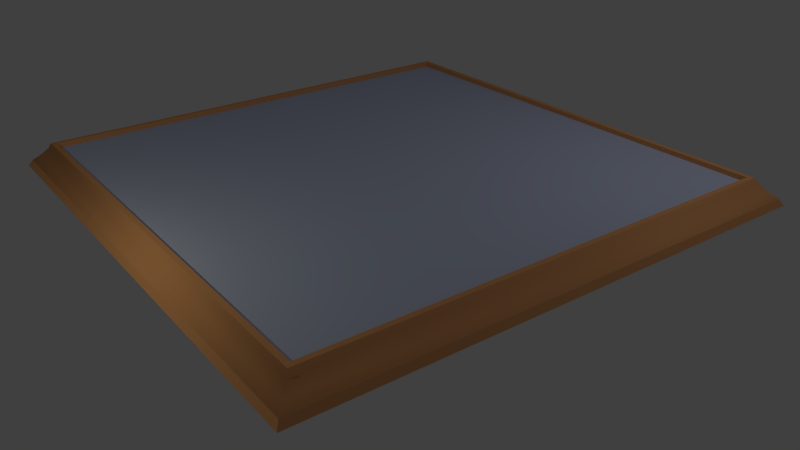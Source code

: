 # Source: ChalkBoard.blend  (saved by Blender 2.78.0; exported with 4.5.12 LTS)
import bpy
from mathutils import Matrix  # noqa: F401  (used for matrix-valued properties, if any)

bpy.ops.wm.read_factory_settings(use_empty=True)
scene = bpy.context.scene
scene.name = 'Scene'

# ---- collections
col_collection_1 = bpy.data.collections.new('Collection 1'); scene.collection.children.link(col_collection_1)

# ---- materials (node trees are filled in below, after node groups)
mat_board_surface = bpy.data.materials.new('Board Surface')
mat_board_surface.alpha_threshold = 0.0
mat_board_surface.use_transparent_shadow = False
mat_board_surface.diffuse_color = (0.551, 0.606, 0.8, 1.0)
mat_board_surface.roughness = 0.5
mat_board_surface.line_color = (0.0, 0.0, 0.0, 1.0)
mat_wood_frame = bpy.data.materials.new('Wood Frame')
mat_wood_frame.alpha_threshold = 0.0
mat_wood_frame.use_transparent_shadow = False
mat_wood_frame.preview_render_type = 'SHADERBALL'
mat_wood_frame.diffuse_color = (0.8, 0.3705, 0.152, 1.0)
mat_wood_frame.specular_color = (1.0, 0.7004, 0.5443)
mat_wood_frame.roughness = 0.5
mat_wood_frame.specular_intensity = 0.1241
mat_wood_frame.line_color = (0.0, 0.0, 0.0, 1.0)

# ---- material node trees

# ---- world
world_world = bpy.data.worlds.new('World'); scene.world = world_world
world_world.color = (0.05088, 0.05088, 0.05088)
world_world.use_sun_shadow = False
world_world.sun_shadow_jitter_overblur = 0.0
world_world.cycles.sampling_method = 'NONE'
world_world.cycles.sample_map_resolution = 256

# ---- cameras
cam_camera = bpy.data.cameras.new('Camera')
cam_camera.clip_end = 100.0
cam_camera.lens = 35.0
cam_camera.sensor_width = 32.0
cam_camera.sensor_height = 18.0
cam_camera.ortho_scale = 7.314
cam_camera.dof.focus_distance = 0.0
cam_camera.dof.aperture_fstop = 128.0

# ---- lights
light_point = bpy.data.lights.new('Point', 'POINT')
light_point.color = (0.9927, 1.0, 0.7733)
light_point.transmission_factor = 0.0
light_point.energy = 61.0
light_point.shadow_buffer_clip_start = 0.5
light_point.shadow_soft_size = 0.1
light_point.shadow_maximum_resolution = 0.006
light_point.use_absolute_resolution = True
light_point.cycles.use_multiple_importance_sampling = False
light_lamp = bpy.data.lights.new('Lamp', 'POINT')
light_lamp.transmission_factor = 0.0
light_lamp.cutoff_distance = 30.0
light_lamp.energy = 100.0
light_lamp.shadow_buffer_clip_start = 1.001
light_lamp.shadow_soft_size = 0.1
light_lamp.shadow_maximum_resolution = 0.006
light_lamp.use_absolute_resolution = True
light_lamp.cycles.use_multiple_importance_sampling = False

# ---- meshes
me_cube = bpy.data.meshes.new('Cube')
me_cube.from_pydata([(4.44, 4.44, 0.001474), (4.44, -4.44, 0.001474), (-4.44, -4.44, 0.001474), (-4.44, 4.44, 0.001474), (4.086, 4.086, 0.4428), (4.086, -4.086, 0.4428), (-4.086, -4.086, 0.4428), (-4.086, 4.086, 0.4428), (4.134, 4.134, 0.3468), (4.134, -4.134, 0.3468), (-4.134, -4.134, 0.3468), (-4.134, 4.134, 0.3468), (4.377, 4.377, 0.1104), (4.377, -4.377, 0.1104), (-4.377, -4.377, 0.1104), (-4.377, 4.377, 0.1104), (-4.251, 4.251, 0.2192), (-4.251, -4.251, 0.2192), (4.251, -4.251, 0.2192), (4.251, 4.251, 0.2192), (4.0, 4.0, 0.4428), (4.0, -4.0, 0.4428), (-4.0, -4.0, 0.4428), (-4.0, 4.0, 0.4428), (4.0, 4.0, 0.3622), (4.0, -4.0, 0.3622), (-4.0, -4.0, 0.3622), (-4.0, 4.0, 0.3622)], [], [(0, 1, 2, 3), (7, 6, 22, 23), (8, 4, 5, 9), (9, 5, 6, 10), (10, 6, 7, 11), (12, 0, 3, 15), (19, 8, 9, 18), (18, 9, 10, 17), (17, 10, 11, 16), (4, 8, 11, 7), (0, 12, 13, 1), (2, 14, 15, 3), (12, 19, 18, 13), (8, 19, 16, 11), (13, 18, 17, 14), (14, 17, 16, 15), (1, 13, 14, 2), (19, 12, 15, 16), (5, 4, 20, 21), (4, 7, 23, 20), (6, 5, 21, 22), (24, 27, 26, 25), (20, 23, 27, 24), (22, 21, 25, 26), (23, 22, 26, 27), (21, 20, 24, 25)])
me_cube.polygons.foreach_set('use_smooth', [0, 0, 1, 1, 1, 0, 1, 1, 1, 1, 0, 0, 1, 1, 1, 1, 0, 1, 0, 0, 0, 0, 0, 0, 0, 0])
me_cube.polygons.foreach_set('material_index', [1, 1, 1, 1, 1, 1, 1, 1, 1, 1, 1, 1, 1, 1, 1, 1, 1, 1, 1, 1, 1, 0, 1, 1, 1, 1])
_uv = me_cube.uv_layers.new(name='UVMap')
_uv.uv.foreach_set('vector', [0.7076, 0.7298, 0.2702, 0.7076, 0.2924, 0.2702, 0.7298, 0.2924, 0.8072, 0.0, 0.8072, 0.9203, 0.777, 0.9106, 0.777, 0.009667, 0.09189, 0.9656, 0.03021, 0.9601, 0.03021, 0.03985, 0.09189, 0.03443, 0.1147, 0.6768, 0.0717, 0.6711, 0.07682, 0.3579, 0.1222, 0.3448, 0.3232, 0.1147, 0.3289, 0.0717, 0.6421, 0.07682, 0.6552, 0.1222, 0.7683, 0.7113, 0.7076, 0.7298, 0.7298, 0.2924, 0.7861, 0.302, 0.1924, 0.9787, 0.09189, 0.9656, 0.09189, 0.03443, 0.1924, 0.02129, 0.45, 0.9787, 0.3604, 0.9656, 0.3604, 0.03443, 0.45, 0.02129, 0.3136, 0.1616, 0.3232, 0.1147, 0.6552, 0.1222, 0.68, 0.1735, 0.9232, 0.6421, 0.8778, 0.6552, 0.8853, 0.3232, 0.9283, 0.3289, 0.3604, 1.0, 0.2876, 0.9929, 0.2876, 0.007065, 0.3604, 0.0, 0.2924, 0.2702, 0.302, 0.2139, 0.7113, 0.2317, 0.7298, 0.2924, 0.2876, 0.9929, 0.1924, 0.9787, 0.1924, 0.02129, 0.2876, 0.007065, 0.6013, 0.02736, 0.6758, 0.01423, 0.6758, 0.9716, 0.6013, 0.9585, 0.5304, 0.9929, 0.45, 0.9787, 0.45, 0.02129, 0.5304, 0.007065, 0.302, 0.2139, 0.3136, 0.1616, 0.68, 0.1735, 0.7113, 0.2317, 0.6013, 1.0, 0.5304, 0.9929, 0.5304, 0.007065, 0.6013, 0.0, 0.6758, 0.01423, 0.7394, 0.0, 0.7394, 0.9859, 0.6758, 0.9716, 0.03021, 0.03985, 0.03021, 0.9601, 0.0, 0.9505, 1.392e-07, 0.04952, 1.0, 0.0, 1.0, 0.5547, 0.9499, 0.5489, 0.9499, 0.005826, 0.8998, 0.5547, 0.8998, 0.0, 0.9499, 0.005826, 0.9499, 0.5488, 1.0, 0.0, 1.0, 1.0, 1.49e-07, 1.0, 0.0, 1.49e-07, 0.8543, 0.901, 0.8543, 0.0, 0.8998, 0.0, 0.8998, 0.901, 0.8072, 0.901, 0.8072, 0.0, 0.8543, 0.0, 0.8543, 0.901, 0.777, 0.009667, 0.777, 0.9106, 0.7394, 0.9106, 0.7394, 0.009667, 0.3977, 0.9643, 0.6705, 0.9643, 0.6728, 0.9999, 0.4, 0.9999])
me_cube.materials.append(mat_board_surface)
me_cube.materials.append(mat_wood_frame)
me_cube.use_remesh_preserve_volume = False
me_cube.use_remesh_preserve_attributes = False
me_cube.use_mirror_vertex_groups = False
me_cube.update()

# ---- objects
ob_point = bpy.data.objects.new('Point', light_point)
ob_cube = bpy.data.objects.new('Cube', me_cube)
ob_lamp = bpy.data.objects.new('Lamp', light_lamp)
ob_camera = bpy.data.objects.new('Camera', cam_camera)

# ---- transforms, parenting, visibility, modifiers, constraints
ob_point.location = (0.8049, -6.183, 2.633)
ob_point.lineart.crease_threshold = 0.0
ob_cube.location = (0.0, 0.0, 0.0)
ob_cube.lock_rotations_4d = False
ob_cube.empty_display_type = 'ARROWS'
ob_cube.lineart.crease_threshold = 0.0
ob_lamp.location = (4.076, 3.855, 5.904)
ob_lamp.rotation_euler = (0.6503, 0.05522, 1.866)
ob_lamp.lock_rotations_4d = False
ob_lamp.empty_display_type = 'ARROWS'
ob_lamp.color = (0.0, 0.0, 0.0, 0.0)
ob_lamp.lineart.crease_threshold = 0.0
ob_camera.location = (10.85, -7.504, 5.814)
ob_camera.rotation_euler = (1.109, 0.01082, 0.9397)
ob_camera.lock_rotations_4d = False
ob_camera.empty_display_type = 'ARROWS'
ob_camera.color = (0.0, 0.0, 0.0, 0.0)
ob_camera.display_type = 'WIRE'
ob_camera.lineart.crease_threshold = 0.0

# ---- collection membership
col_collection_1.objects.link(ob_point)
col_collection_1.objects.link(ob_cube)
col_collection_1.objects.link(ob_lamp)
col_collection_1.objects.link(ob_camera)

# ---- scene / render settings (as saved in the file)
scene.camera = ob_camera
scene.frame_start = 1; scene.frame_end = 250; scene.frame_set(1)
scene.render.engine = 'BLENDER_EEVEE_NEXT'
scene.render.image_settings.color_mode = 'RGB'
scene.render.image_settings.compression = 90
scene.render.resolution_percentage = 50
scene.render.dither_intensity = 0.0
scene.render.bake_margin = 2
scene.cycles.use_denoising = False
scene.cycles.samples = 10
scene.cycles.sampling_pattern = 'TABULATED_SOBOL'
scene.cycles.light_sampling_threshold = 0.0
scene.cycles.use_adaptive_sampling = False
scene.cycles.use_light_tree = False
scene.cycles.blur_glossy = 0.0
scene.cycles.volume_bounces = 1
scene.cycles.pixel_filter_type = 'GAUSSIAN'
scene.cycles.sample_clamp_indirect = 0.0
scene.view_settings.view_transform = 'Standard'
bpy.context.view_layer.update()

